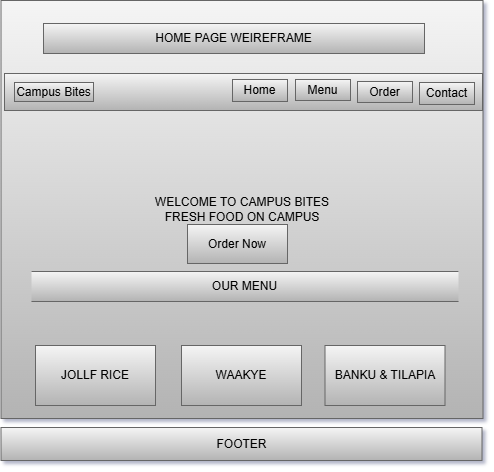

The diagram above was exported from draw.io. Its source (the exported page's mxGraphModel, read from the mxfile embedded in the PNG):
<mxGraphModel dx="785" dy="1681" grid="0" gridSize="10" guides="1" tooltips="1" connect="1" arrows="1" fold="1" page="1" pageScale="1" pageWidth="827" pageHeight="1169" background="#ffffff" math="0" shadow="1">
  <root>
    <mxCell id="0" />
    <mxCell id="1" parent="0" />
    <mxCell id="XowiIsnDkLj6wHfnj7CB-1" parent="1" style="rounded=0;whiteSpace=wrap;html=1;fillColor=#f5f5f5;gradientColor=#b3b3b3;strokeColor=#666666;" value="WELCOME TO CAMPUS BITES&lt;div&gt;FRESH FOOD ON CAMPUS&lt;/div&gt;" vertex="1">
      <mxGeometry height="418" width="482" x="153.5" y="-23" as="geometry" />
    </mxCell>
    <mxCell id="XowiIsnDkLj6wHfnj7CB-2" parent="1" style="rounded=0;whiteSpace=wrap;html=1;fillColor=#f5f5f5;gradientColor=#b3b3b3;strokeColor=#666666;" value="" vertex="1">
      <mxGeometry height="37" width="478" x="157" y="50" as="geometry" />
    </mxCell>
    <mxCell id="XowiIsnDkLj6wHfnj7CB-3" parent="1" style="rounded=0;whiteSpace=wrap;html=1;fillColor=#f5f5f5;gradientColor=#b3b3b3;strokeColor=#666666;" value="Campus Bites" vertex="1">
      <mxGeometry height="19" width="79" x="167" y="59" as="geometry" />
    </mxCell>
    <mxCell id="XowiIsnDkLj6wHfnj7CB-4" parent="1" style="rounded=0;whiteSpace=wrap;html=1;fillColor=#f5f5f5;gradientColor=#b3b3b3;strokeColor=#666666;" value="Home" vertex="1">
      <mxGeometry height="22" width="55" x="385" y="56" as="geometry" />
    </mxCell>
    <mxCell id="XowiIsnDkLj6wHfnj7CB-5" parent="1" style="rounded=0;whiteSpace=wrap;html=1;fillColor=#f5f5f5;gradientColor=#b3b3b3;strokeColor=#666666;" value="Menu" vertex="1">
      <mxGeometry height="21" width="55" x="448" y="56" as="geometry" />
    </mxCell>
    <mxCell id="XowiIsnDkLj6wHfnj7CB-6" parent="1" style="rounded=0;whiteSpace=wrap;html=1;fillColor=#f5f5f5;gradientColor=#b3b3b3;strokeColor=#666666;" value="Order" vertex="1">
      <mxGeometry height="21" width="55" x="510" y="58" as="geometry" />
    </mxCell>
    <mxCell id="XowiIsnDkLj6wHfnj7CB-7" parent="1" style="rounded=0;whiteSpace=wrap;html=1;fillColor=#f5f5f5;gradientColor=#b3b3b3;strokeColor=#666666;" value="Contact" vertex="1">
      <mxGeometry height="22" width="55" x="572" y="59" as="geometry" />
    </mxCell>
    <mxCell id="XowiIsnDkLj6wHfnj7CB-9" parent="1" style="rounded=0;whiteSpace=wrap;html=1;fillColor=#f5f5f5;gradientColor=#b3b3b3;strokeColor=#666666;" value="Order Now" vertex="1">
      <mxGeometry height="39" width="100" x="340" y="201" as="geometry" />
    </mxCell>
    <mxCell id="XowiIsnDkLj6wHfnj7CB-11" parent="1" style="html=1;dashed=0;whiteSpace=wrap;shape=partialRectangle;right=0;left=0;fillColor=#f5f5f5;gradientColor=#b3b3b3;strokeColor=#666666;" value="OUR MENU" vertex="1">
      <mxGeometry height="30" width="427" x="184" y="248" as="geometry" />
    </mxCell>
    <mxCell id="XowiIsnDkLj6wHfnj7CB-12" parent="1" style="rounded=0;whiteSpace=wrap;html=1;fillColor=#f5f5f5;strokeColor=#666666;gradientColor=#b3b3b3;" value="JOLLF RICE" vertex="1">
      <mxGeometry height="60" width="120" x="188" y="322" as="geometry" />
    </mxCell>
    <mxCell id="XowiIsnDkLj6wHfnj7CB-13" parent="1" style="rounded=0;whiteSpace=wrap;html=1;fillColor=#f5f5f5;strokeColor=#666666;gradientColor=#b3b3b3;" value="WAAKYE" vertex="1">
      <mxGeometry height="60" width="120" x="334" y="322" as="geometry" />
    </mxCell>
    <mxCell id="XowiIsnDkLj6wHfnj7CB-14" parent="1" style="rounded=0;whiteSpace=wrap;html=1;fillColor=#f5f5f5;strokeColor=#666666;gradientColor=#b3b3b3;" value="BANKU &amp;amp; TILAPIA" vertex="1">
      <mxGeometry height="60" width="120" x="477.5" y="322" as="geometry" />
    </mxCell>
    <mxCell id="XowiIsnDkLj6wHfnj7CB-15" parent="1" style="rounded=0;whiteSpace=wrap;html=1;fillColor=#f5f5f5;gradientColor=#b3b3b3;strokeColor=#666666;" value="FOOTER" vertex="1">
      <mxGeometry height="33" width="481" x="153.5" y="404" as="geometry" />
    </mxCell>
    <mxCell id="XowiIsnDkLj6wHfnj7CB-16" parent="1" style="text;html=1;whiteSpace=wrap;strokeColor=#666666;fillColor=#f5f5f5;align=center;verticalAlign=middle;rounded=0;gradientColor=#b3b3b3;" value="HOME PAGE WEIREFRAME" vertex="1">
      <mxGeometry height="30" width="381" x="196" as="geometry" />
    </mxCell>
  </root>
</mxGraphModel>